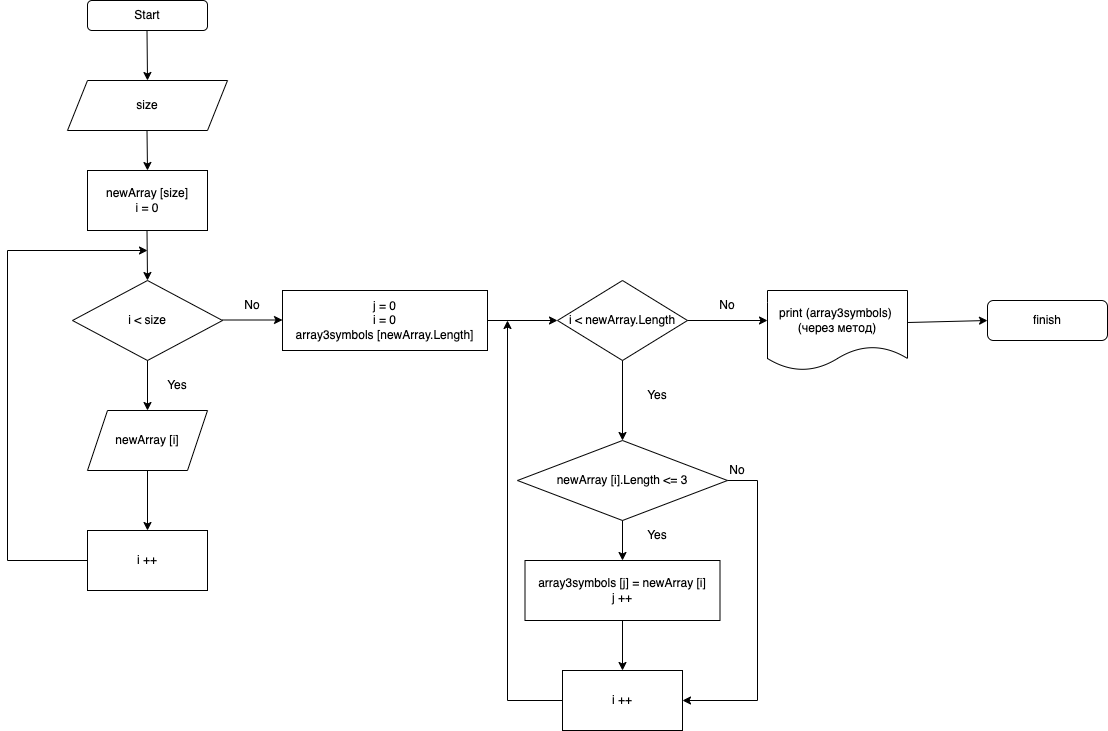

The diagram above was exported from draw.io. Its source (the exported page's mxGraphModel, read from the mxfile embedded in the PNG):
<mxGraphModel dx="1193" dy="770" grid="1" gridSize="10" guides="1" tooltips="1" connect="1" arrows="1" fold="1" page="1" pageScale="1" pageWidth="827" pageHeight="1169" math="0" shadow="0">
  <root>
    <mxCell id="0" />
    <mxCell id="1" parent="0" />
    <mxCell id="9tEHb-zuo0hevDljIEEp-1" value="" style="rounded=1;whiteSpace=wrap;html=1;" vertex="1" parent="1">
      <mxGeometry x="240" y="40" width="120" height="30" as="geometry" />
    </mxCell>
    <mxCell id="9tEHb-zuo0hevDljIEEp-2" value="Start" style="text;html=1;strokeColor=none;fillColor=none;align=center;verticalAlign=middle;whiteSpace=wrap;rounded=0;" vertex="1" parent="1">
      <mxGeometry x="270" y="40" width="60" height="30" as="geometry" />
    </mxCell>
    <mxCell id="9tEHb-zuo0hevDljIEEp-3" value="" style="shape=parallelogram;perimeter=parallelogramPerimeter;whiteSpace=wrap;html=1;fixedSize=1;" vertex="1" parent="1">
      <mxGeometry x="220" y="120" width="160" height="50" as="geometry" />
    </mxCell>
    <mxCell id="9tEHb-zuo0hevDljIEEp-4" value="" style="endArrow=classic;html=1;rounded=0;" edge="1" parent="1">
      <mxGeometry width="50" height="50" relative="1" as="geometry">
        <mxPoint x="299.5" y="70" as="sourcePoint" />
        <mxPoint x="300" y="120" as="targetPoint" />
      </mxGeometry>
    </mxCell>
    <mxCell id="9tEHb-zuo0hevDljIEEp-9" value="size" style="text;html=1;strokeColor=none;fillColor=none;align=center;verticalAlign=middle;whiteSpace=wrap;rounded=0;" vertex="1" parent="1">
      <mxGeometry x="270" y="130" width="60" height="30" as="geometry" />
    </mxCell>
    <mxCell id="9tEHb-zuo0hevDljIEEp-11" value="" style="rounded=0;whiteSpace=wrap;html=1;" vertex="1" parent="1">
      <mxGeometry x="240" y="210" width="120" height="60" as="geometry" />
    </mxCell>
    <mxCell id="9tEHb-zuo0hevDljIEEp-12" value="newArray [size]&lt;br&gt;i = 0" style="text;html=1;strokeColor=none;fillColor=none;align=center;verticalAlign=middle;whiteSpace=wrap;rounded=0;" vertex="1" parent="1">
      <mxGeometry x="250" y="225" width="100" height="30" as="geometry" />
    </mxCell>
    <mxCell id="9tEHb-zuo0hevDljIEEp-13" value="" style="endArrow=classic;html=1;rounded=0;" edge="1" parent="1">
      <mxGeometry width="50" height="50" relative="1" as="geometry">
        <mxPoint x="299.5" y="170" as="sourcePoint" />
        <mxPoint x="300" y="210" as="targetPoint" />
      </mxGeometry>
    </mxCell>
    <mxCell id="9tEHb-zuo0hevDljIEEp-15" value="" style="rhombus;whiteSpace=wrap;html=1;" vertex="1" parent="1">
      <mxGeometry x="225" y="320" width="150" height="80" as="geometry" />
    </mxCell>
    <mxCell id="9tEHb-zuo0hevDljIEEp-16" value="i &amp;lt; size" style="text;html=1;strokeColor=none;fillColor=none;align=center;verticalAlign=middle;whiteSpace=wrap;rounded=0;" vertex="1" parent="1">
      <mxGeometry x="270" y="345" width="60" height="30" as="geometry" />
    </mxCell>
    <mxCell id="9tEHb-zuo0hevDljIEEp-17" value="" style="endArrow=classic;html=1;rounded=0;entryX=0.5;entryY=0;entryDx=0;entryDy=0;" edge="1" parent="1" target="9tEHb-zuo0hevDljIEEp-15">
      <mxGeometry width="50" height="50" relative="1" as="geometry">
        <mxPoint x="299.5" y="270" as="sourcePoint" />
        <mxPoint x="299.5" y="300" as="targetPoint" />
      </mxGeometry>
    </mxCell>
    <mxCell id="9tEHb-zuo0hevDljIEEp-18" value="" style="shape=parallelogram;perimeter=parallelogramPerimeter;whiteSpace=wrap;html=1;fixedSize=1;" vertex="1" parent="1">
      <mxGeometry x="240" y="450" width="120" height="60" as="geometry" />
    </mxCell>
    <mxCell id="9tEHb-zuo0hevDljIEEp-19" value="newArray [i]" style="text;html=1;strokeColor=none;fillColor=none;align=center;verticalAlign=middle;whiteSpace=wrap;rounded=0;" vertex="1" parent="1">
      <mxGeometry x="255" y="465" width="90" height="30" as="geometry" />
    </mxCell>
    <mxCell id="9tEHb-zuo0hevDljIEEp-20" value="" style="endArrow=classic;html=1;rounded=0;entryX=0.5;entryY=0;entryDx=0;entryDy=0;exitX=0.5;exitY=1;exitDx=0;exitDy=0;" edge="1" parent="1" source="9tEHb-zuo0hevDljIEEp-15" target="9tEHb-zuo0hevDljIEEp-18">
      <mxGeometry width="50" height="50" relative="1" as="geometry">
        <mxPoint x="390" y="420" as="sourcePoint" />
        <mxPoint x="440" y="370" as="targetPoint" />
      </mxGeometry>
    </mxCell>
    <mxCell id="9tEHb-zuo0hevDljIEEp-21" value="Yes" style="text;html=1;strokeColor=none;fillColor=none;align=center;verticalAlign=middle;whiteSpace=wrap;rounded=0;" vertex="1" parent="1">
      <mxGeometry x="300" y="410" width="60" height="30" as="geometry" />
    </mxCell>
    <mxCell id="9tEHb-zuo0hevDljIEEp-22" value="" style="rounded=0;whiteSpace=wrap;html=1;" vertex="1" parent="1">
      <mxGeometry x="240" y="570" width="120" height="60" as="geometry" />
    </mxCell>
    <mxCell id="9tEHb-zuo0hevDljIEEp-23" value="i ++" style="text;html=1;strokeColor=none;fillColor=none;align=center;verticalAlign=middle;whiteSpace=wrap;rounded=0;" vertex="1" parent="1">
      <mxGeometry x="270" y="585" width="60" height="30" as="geometry" />
    </mxCell>
    <mxCell id="9tEHb-zuo0hevDljIEEp-24" value="" style="endArrow=classic;html=1;rounded=0;entryX=0.5;entryY=0;entryDx=0;entryDy=0;exitX=0.5;exitY=1;exitDx=0;exitDy=0;" edge="1" parent="1" source="9tEHb-zuo0hevDljIEEp-18" target="9tEHb-zuo0hevDljIEEp-22">
      <mxGeometry width="50" height="50" relative="1" as="geometry">
        <mxPoint x="390" y="390" as="sourcePoint" />
        <mxPoint x="440" y="340" as="targetPoint" />
      </mxGeometry>
    </mxCell>
    <mxCell id="9tEHb-zuo0hevDljIEEp-25" value="" style="endArrow=classic;html=1;rounded=0;exitX=0;exitY=0.5;exitDx=0;exitDy=0;" edge="1" parent="1" source="9tEHb-zuo0hevDljIEEp-22">
      <mxGeometry width="50" height="50" relative="1" as="geometry">
        <mxPoint x="390" y="410" as="sourcePoint" />
        <mxPoint x="300" y="290" as="targetPoint" />
        <Array as="points">
          <mxPoint x="160" y="600" />
          <mxPoint x="160" y="290" />
        </Array>
      </mxGeometry>
    </mxCell>
    <mxCell id="9tEHb-zuo0hevDljIEEp-26" value="" style="endArrow=classic;html=1;rounded=0;" edge="1" parent="1">
      <mxGeometry width="50" height="50" relative="1" as="geometry">
        <mxPoint x="375" y="359.5" as="sourcePoint" />
        <mxPoint x="435" y="359.5" as="targetPoint" />
      </mxGeometry>
    </mxCell>
    <mxCell id="9tEHb-zuo0hevDljIEEp-27" value="No" style="text;html=1;strokeColor=none;fillColor=none;align=center;verticalAlign=middle;whiteSpace=wrap;rounded=0;" vertex="1" parent="1">
      <mxGeometry x="375" y="330" width="60" height="30" as="geometry" />
    </mxCell>
    <mxCell id="9tEHb-zuo0hevDljIEEp-28" value="" style="rounded=0;whiteSpace=wrap;html=1;" vertex="1" parent="1">
      <mxGeometry x="435" y="330" width="205" height="60" as="geometry" />
    </mxCell>
    <mxCell id="9tEHb-zuo0hevDljIEEp-29" value="j = 0&lt;br&gt;i = 0&lt;br&gt;array3symbols [newArray.Length]" style="text;html=1;strokeColor=none;fillColor=none;align=center;verticalAlign=middle;whiteSpace=wrap;rounded=0;" vertex="1" parent="1">
      <mxGeometry x="435" y="345" width="205" height="30" as="geometry" />
    </mxCell>
    <mxCell id="9tEHb-zuo0hevDljIEEp-30" value="" style="rhombus;whiteSpace=wrap;html=1;" vertex="1" parent="1">
      <mxGeometry x="710" y="320" width="130" height="80" as="geometry" />
    </mxCell>
    <mxCell id="9tEHb-zuo0hevDljIEEp-31" value="" style="endArrow=classic;html=1;rounded=0;exitX=1;exitY=0.5;exitDx=0;exitDy=0;entryX=0;entryY=0.5;entryDx=0;entryDy=0;" edge="1" parent="1" source="9tEHb-zuo0hevDljIEEp-28" target="9tEHb-zuo0hevDljIEEp-30">
      <mxGeometry width="50" height="50" relative="1" as="geometry">
        <mxPoint x="580" y="400" as="sourcePoint" />
        <mxPoint x="630" y="350" as="targetPoint" />
      </mxGeometry>
    </mxCell>
    <mxCell id="9tEHb-zuo0hevDljIEEp-32" value="i &amp;lt; newArray.Length" style="text;html=1;strokeColor=none;fillColor=none;align=center;verticalAlign=middle;whiteSpace=wrap;rounded=0;" vertex="1" parent="1">
      <mxGeometry x="720" y="345" width="110" height="30" as="geometry" />
    </mxCell>
    <mxCell id="9tEHb-zuo0hevDljIEEp-35" value="Yes" style="text;html=1;strokeColor=none;fillColor=none;align=center;verticalAlign=middle;whiteSpace=wrap;rounded=0;" vertex="1" parent="1">
      <mxGeometry x="780" y="420" width="60" height="30" as="geometry" />
    </mxCell>
    <mxCell id="9tEHb-zuo0hevDljIEEp-36" value="" style="endArrow=classic;html=1;rounded=0;exitX=0.5;exitY=1;exitDx=0;exitDy=0;" edge="1" parent="1" source="9tEHb-zuo0hevDljIEEp-30">
      <mxGeometry width="50" height="50" relative="1" as="geometry">
        <mxPoint x="590" y="370" as="sourcePoint" />
        <mxPoint x="775" y="480" as="targetPoint" />
      </mxGeometry>
    </mxCell>
    <mxCell id="9tEHb-zuo0hevDljIEEp-38" value="" style="rhombus;whiteSpace=wrap;html=1;" vertex="1" parent="1">
      <mxGeometry x="670" y="480" width="210" height="80" as="geometry" />
    </mxCell>
    <mxCell id="9tEHb-zuo0hevDljIEEp-40" value="newArray [i].Length &amp;lt;= 3" style="text;html=1;strokeColor=none;fillColor=none;align=center;verticalAlign=middle;whiteSpace=wrap;rounded=0;" vertex="1" parent="1">
      <mxGeometry x="705" y="505" width="140" height="30" as="geometry" />
    </mxCell>
    <mxCell id="9tEHb-zuo0hevDljIEEp-41" value="" style="rounded=0;whiteSpace=wrap;html=1;" vertex="1" parent="1">
      <mxGeometry x="677.5" y="600" width="195" height="60" as="geometry" />
    </mxCell>
    <mxCell id="9tEHb-zuo0hevDljIEEp-42" value="array3symbols [j] = newArray [i]&lt;br&gt;j ++" style="text;html=1;strokeColor=none;fillColor=none;align=center;verticalAlign=middle;whiteSpace=wrap;rounded=0;" vertex="1" parent="1">
      <mxGeometry x="635" y="615" width="280" height="30" as="geometry" />
    </mxCell>
    <mxCell id="9tEHb-zuo0hevDljIEEp-43" value="" style="endArrow=classic;html=1;rounded=0;entryX=0.5;entryY=0;entryDx=0;entryDy=0;exitX=0.5;exitY=1;exitDx=0;exitDy=0;" edge="1" parent="1" source="9tEHb-zuo0hevDljIEEp-38" target="9tEHb-zuo0hevDljIEEp-41">
      <mxGeometry width="50" height="50" relative="1" as="geometry">
        <mxPoint x="590" y="460" as="sourcePoint" />
        <mxPoint x="640" y="410" as="targetPoint" />
      </mxGeometry>
    </mxCell>
    <mxCell id="9tEHb-zuo0hevDljIEEp-44" value="" style="rounded=0;whiteSpace=wrap;html=1;" vertex="1" parent="1">
      <mxGeometry x="715" y="710" width="120" height="60" as="geometry" />
    </mxCell>
    <mxCell id="9tEHb-zuo0hevDljIEEp-45" value="Yes" style="text;html=1;strokeColor=none;fillColor=none;align=center;verticalAlign=middle;whiteSpace=wrap;rounded=0;" vertex="1" parent="1">
      <mxGeometry x="780" y="560" width="60" height="30" as="geometry" />
    </mxCell>
    <mxCell id="9tEHb-zuo0hevDljIEEp-46" value="" style="endArrow=classic;html=1;rounded=0;entryX=0.5;entryY=0;entryDx=0;entryDy=0;exitX=0.5;exitY=1;exitDx=0;exitDy=0;" edge="1" parent="1" source="9tEHb-zuo0hevDljIEEp-41" target="9tEHb-zuo0hevDljIEEp-44">
      <mxGeometry width="50" height="50" relative="1" as="geometry">
        <mxPoint x="590" y="590" as="sourcePoint" />
        <mxPoint x="640" y="540" as="targetPoint" />
      </mxGeometry>
    </mxCell>
    <mxCell id="9tEHb-zuo0hevDljIEEp-47" value="i ++" style="text;html=1;strokeColor=none;fillColor=none;align=center;verticalAlign=middle;whiteSpace=wrap;rounded=0;" vertex="1" parent="1">
      <mxGeometry x="745" y="725" width="60" height="30" as="geometry" />
    </mxCell>
    <mxCell id="9tEHb-zuo0hevDljIEEp-48" value="" style="endArrow=classic;html=1;rounded=0;exitX=0;exitY=0.5;exitDx=0;exitDy=0;" edge="1" parent="1" source="9tEHb-zuo0hevDljIEEp-44">
      <mxGeometry width="50" height="50" relative="1" as="geometry">
        <mxPoint x="590" y="590" as="sourcePoint" />
        <mxPoint x="660" y="360" as="targetPoint" />
        <Array as="points">
          <mxPoint x="660" y="740" />
        </Array>
      </mxGeometry>
    </mxCell>
    <mxCell id="9tEHb-zuo0hevDljIEEp-49" value="" style="endArrow=classic;html=1;rounded=0;exitX=1;exitY=0.5;exitDx=0;exitDy=0;entryX=1;entryY=0.5;entryDx=0;entryDy=0;" edge="1" parent="1" source="9tEHb-zuo0hevDljIEEp-38" target="9tEHb-zuo0hevDljIEEp-44">
      <mxGeometry width="50" height="50" relative="1" as="geometry">
        <mxPoint x="590" y="590" as="sourcePoint" />
        <mxPoint x="640" y="540" as="targetPoint" />
        <Array as="points">
          <mxPoint x="910" y="520" />
          <mxPoint x="910" y="740" />
        </Array>
      </mxGeometry>
    </mxCell>
    <mxCell id="9tEHb-zuo0hevDljIEEp-50" value="No" style="text;html=1;strokeColor=none;fillColor=none;align=center;verticalAlign=middle;whiteSpace=wrap;rounded=0;" vertex="1" parent="1">
      <mxGeometry x="860" y="495" width="60" height="30" as="geometry" />
    </mxCell>
    <mxCell id="9tEHb-zuo0hevDljIEEp-51" value="" style="endArrow=classic;html=1;rounded=0;exitX=1;exitY=0.5;exitDx=0;exitDy=0;" edge="1" parent="1" source="9tEHb-zuo0hevDljIEEp-30">
      <mxGeometry width="50" height="50" relative="1" as="geometry">
        <mxPoint x="590" y="590" as="sourcePoint" />
        <mxPoint x="920" y="360" as="targetPoint" />
      </mxGeometry>
    </mxCell>
    <mxCell id="9tEHb-zuo0hevDljIEEp-52" value="No" style="text;html=1;strokeColor=none;fillColor=none;align=center;verticalAlign=middle;whiteSpace=wrap;rounded=0;" vertex="1" parent="1">
      <mxGeometry x="850" y="330" width="60" height="30" as="geometry" />
    </mxCell>
    <mxCell id="9tEHb-zuo0hevDljIEEp-53" value="" style="shape=document;whiteSpace=wrap;html=1;boundedLbl=1;" vertex="1" parent="1">
      <mxGeometry x="920" y="330" width="140" height="80" as="geometry" />
    </mxCell>
    <mxCell id="9tEHb-zuo0hevDljIEEp-54" value="print (array3symbols)&amp;nbsp;&lt;br&gt;(через метод)" style="text;html=1;strokeColor=none;fillColor=none;align=center;verticalAlign=middle;whiteSpace=wrap;rounded=0;" vertex="1" parent="1">
      <mxGeometry x="925" y="345" width="130" height="30" as="geometry" />
    </mxCell>
    <mxCell id="9tEHb-zuo0hevDljIEEp-55" value="" style="rounded=1;whiteSpace=wrap;html=1;" vertex="1" parent="1">
      <mxGeometry x="1140" y="340" width="120" height="40" as="geometry" />
    </mxCell>
    <mxCell id="9tEHb-zuo0hevDljIEEp-56" value="finish" style="text;html=1;strokeColor=none;fillColor=none;align=center;verticalAlign=middle;whiteSpace=wrap;rounded=0;" vertex="1" parent="1">
      <mxGeometry x="1170" y="345" width="60" height="30" as="geometry" />
    </mxCell>
    <mxCell id="9tEHb-zuo0hevDljIEEp-57" value="" style="endArrow=classic;html=1;rounded=0;entryX=0;entryY=0.5;entryDx=0;entryDy=0;exitX=1.004;exitY=0.4;exitDx=0;exitDy=0;exitPerimeter=0;" edge="1" parent="1" source="9tEHb-zuo0hevDljIEEp-53" target="9tEHb-zuo0hevDljIEEp-55">
      <mxGeometry width="50" height="50" relative="1" as="geometry">
        <mxPoint x="830" y="540" as="sourcePoint" />
        <mxPoint x="880" y="490" as="targetPoint" />
      </mxGeometry>
    </mxCell>
  </root>
</mxGraphModel>